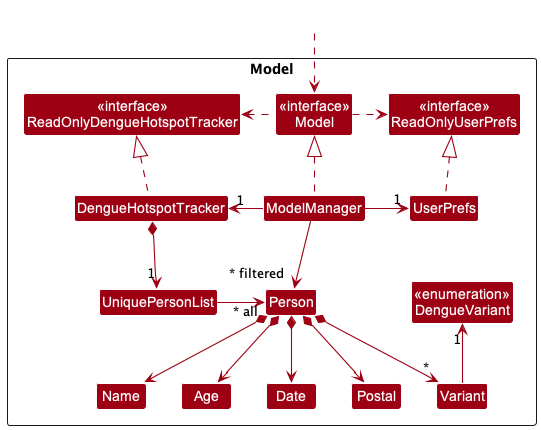

The diagram above was rendered by PlantUML. Its source (embedded in the PNG):
@startuml
!include style.puml
skinparam arrowThickness 1.1
skinparam arrowColor MODEL_COLOR
skinparam classBackgroundColor MODEL_COLOR

Package Model <<Rectangle>>{
Class "<<interface>>\nReadOnlyDengueHotspotTracker" as ReadOnlyDengueHotspotTracker
Class "<<interface>>\nReadOnlyUserPrefs" as ReadOnlyUserPrefs
Class "<<interface>>\nModel" as ModelInterface
Class "<<enumeration>>\nDengueVariant" as DengueVariant
Class DengueHotspotTracker
Class ModelManager
Class UserPrefs

Class UniquePersonList
Class Person
Class Age
Class Date
Class Name
Class Postal
Class Variant

}

Class HiddenOutside #FFFFFF
HiddenOutside ..> ModelInterface

DengueHotspotTracker .up.|> ReadOnlyDengueHotspotTracker

ModelManager .up.|> ModelInterface
ModelInterface .right.> ReadOnlyUserPrefs
ModelInterface .left.> ReadOnlyDengueHotspotTracker
ModelManager -left-> "1" DengueHotspotTracker
ModelManager -right-> "1" UserPrefs
UserPrefs .up.|> ReadOnlyUserPrefs
Variant -up-> "1" DengueVariant

DengueHotspotTracker *--> "1" UniquePersonList
UniquePersonList -> "~* all" Person
Person *--> Name
Person *--> Postal
Person *--> Date
Person *--> Age
Person *--> "*" Variant

Name -[hidden]right-> Age
Age -[hidden]right-> Postal
Age -[hidden]right-> Variant

ModelManager -->"~* filtered" Person
@enduml